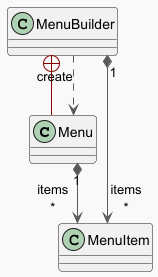

The diagram above was rendered by PlantUML. Its source (embedded in the PNG):
@startuml
!theme mars
top to bottom direction
skinparam linetype ortho

class Menu {
}
class MenuBuilder {
}
class MenuItem {
}

Menu                      "1" *-[#595959,plain]-> "items\n*" MenuItem
MenuBuilder                +-[#820000,plain]-  Menu
MenuBuilder                -[#595959,dashed]->  Menu                      : "«create»"
MenuBuilder               "1" *-[#595959,plain]-> "items\n*" MenuItem
@enduml